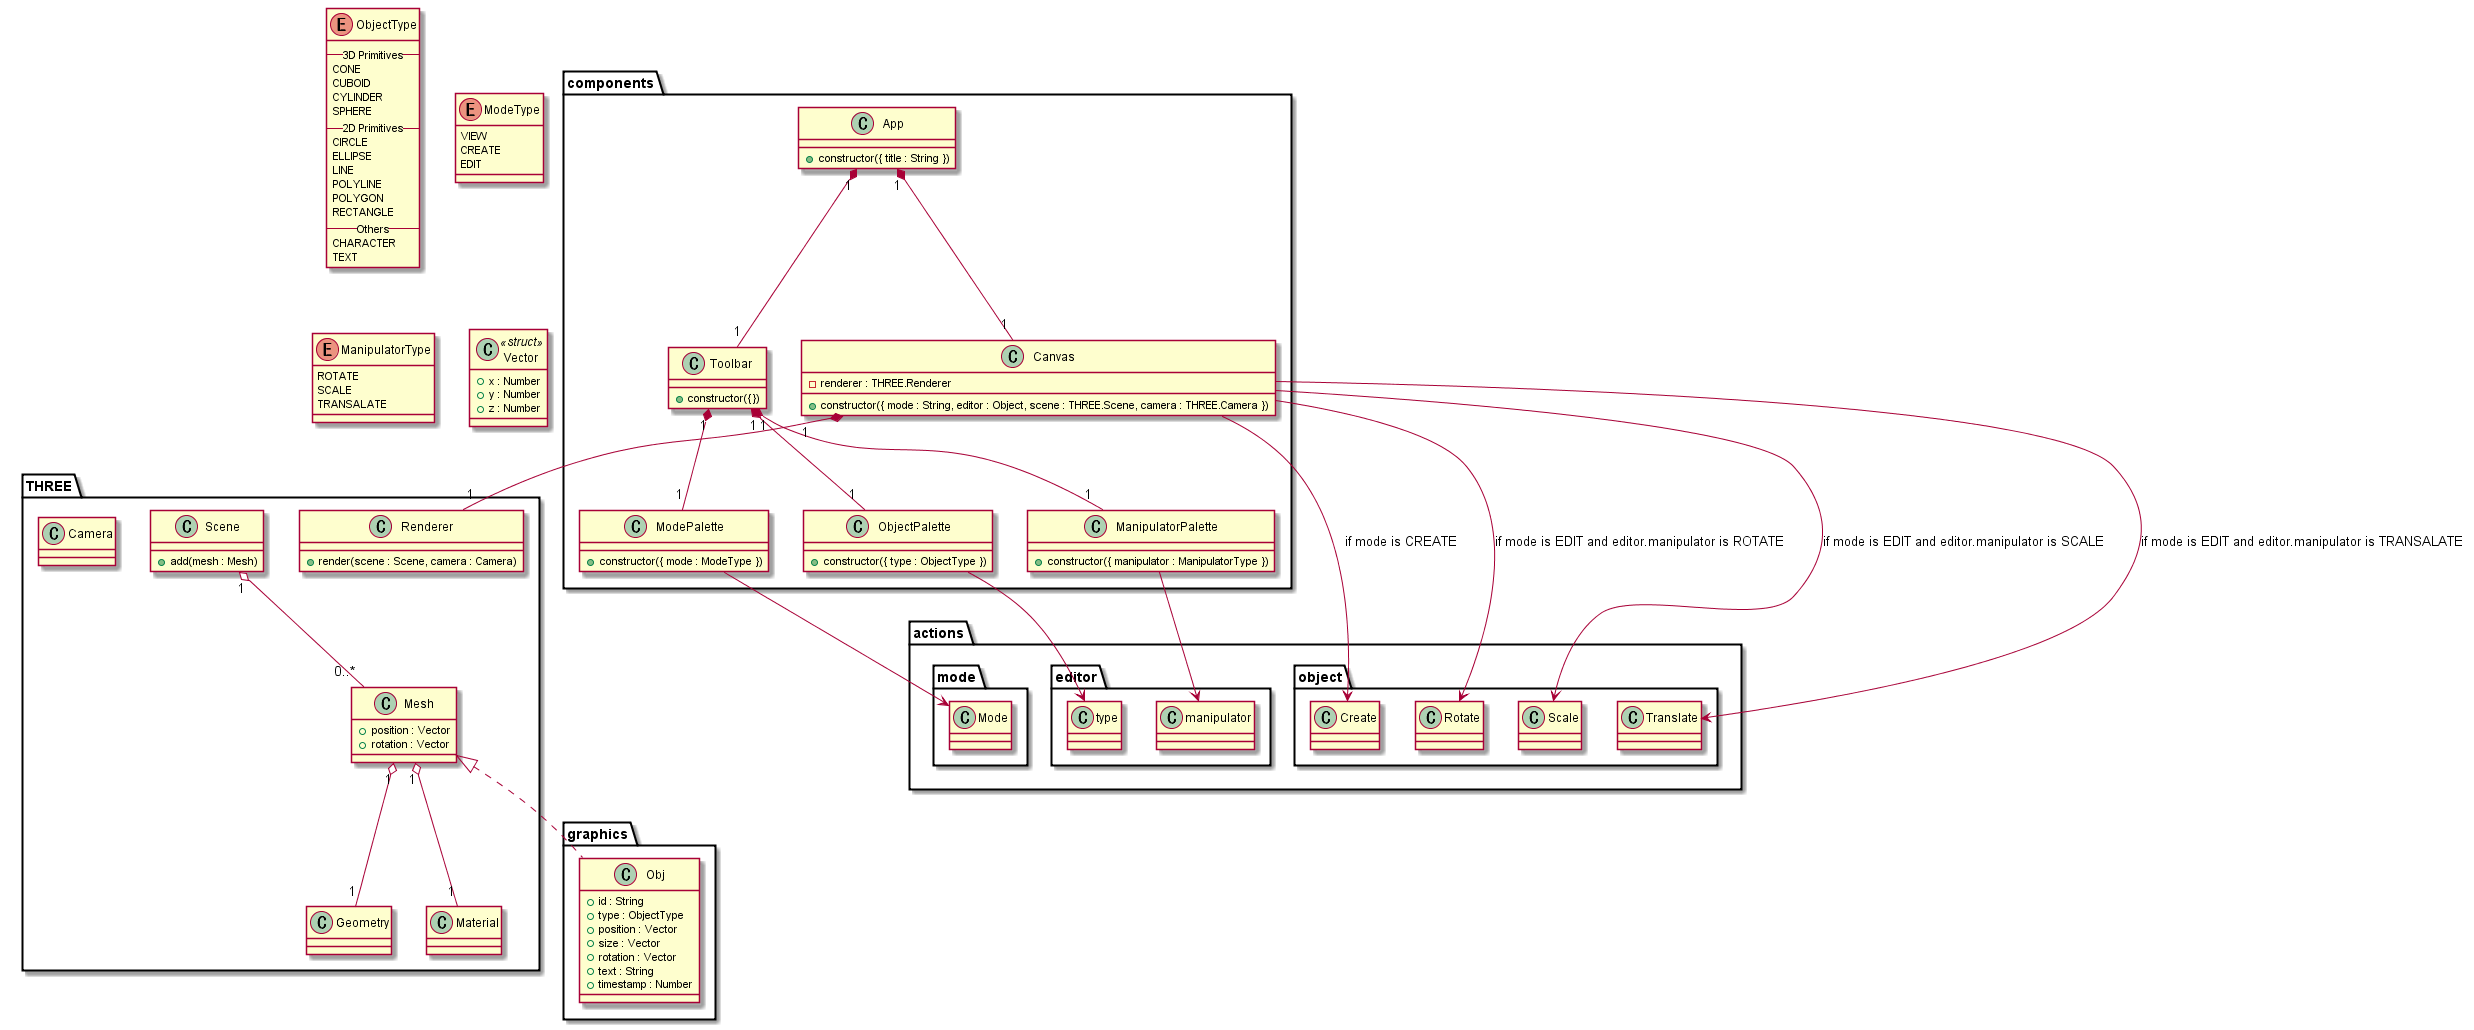

The diagram above was rendered by PlantUML. Its source (embedded in the PNG):
@startuml
enum ObjectType {
    -- 3D Primitives --
    CONE
    CUBOID
    CYLINDER
    SPHERE
    -- 2D Primitives --
    CIRCLE
    ELLIPSE
    LINE
    POLYLINE
    POLYGON
    RECTANGLE
    -- Others --
    CHARACTER
    TEXT
}

enum ModeType {
    VIEW
    CREATE
    EDIT
}

enum ManipulatorType {
    ROTATE
    SCALE
    TRANSALATE
}

class Vector <<struct>> {
    +x : Number
    +y : Number
    +z : Number
}

namespace actions {
    namespace object {
    }
    namespace mode {
    }
    namespace editor {
    }
}

namespace components {
    class App {
        +constructor({ title : String })
    }

    class Toolbar {
        +constructor({})
    }

    App "1" *-- "1" Canvas
    App "1" *-- "1" Toolbar

    class ModePalette {
        +constructor({ mode : ModeType })
    }
    ModePalette --> actions.mode.Mode

    class ObjectPalette {
        +constructor({ type : ObjectType })
    }
    ObjectPalette --> actions.editor.type

    class ManipulatorPalette {
        +constructor({ manipulator : ManipulatorType })
    }
    ManipulatorPalette --> actions.editor.manipulator

    Toolbar "1" *-- "1" ModePalette
    Toolbar "1" *-- "1" ObjectPalette
    Toolbar "1" *-- "1" ManipulatorPalette

    class Canvas {
        -renderer : THREE.Renderer
        +constructor({ mode : String, editor : Object, scene : THREE.Scene, camera : THREE.Camera })
    }
    Canvas "1" *-- "1" THREE.Renderer
    Canvas --> actions.object.Create : if mode is CREATE
    Canvas --> actions.object.Rotate : if mode is EDIT and editor.manipulator is ROTATE
    Canvas --> actions.object.Scale : if mode is EDIT and editor.manipulator is SCALE
    Canvas --> actions.object.Translate : if mode is EDIT and editor.manipulator is TRANSALATE
}

namespace graphics {
    class Obj {
        +id : String
        +type : ObjectType
        +position : Vector
        +size : Vector
        +rotation : Vector
        +text : String
        +timestamp : Number
    }
    THREE.Mesh <|.. Obj
}

package THREE {
    class Scene {
        +add(mesh : Mesh)
    }

    class Camera {
    }

    class Geometry {
    }

    class Material {
    }

    class Mesh {
        +position : Vector
        +rotation : Vector
    }

    class Renderer {
        +render(scene : Scene, camera : Camera)
    }

    Mesh "1" o-- "1" Geometry
    Mesh "1" o-- "1" Material

    Scene "1" o-- "0..*" Mesh
}

@enduml